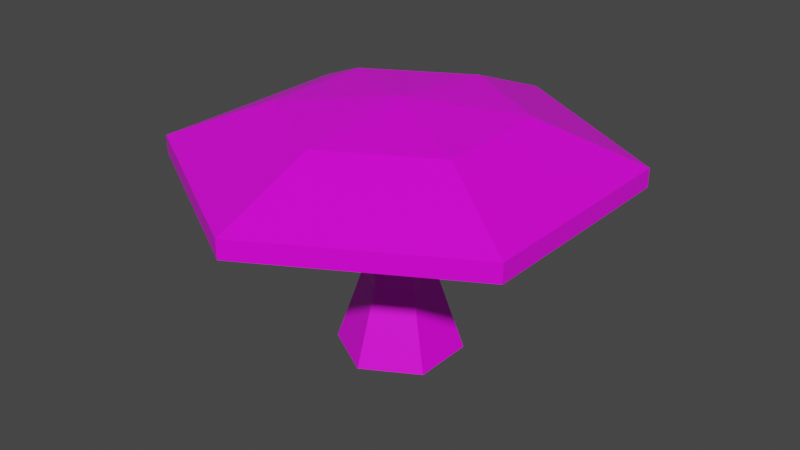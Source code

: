# Source: Mushroom2.blend  (saved by Blender 3.1.7; exported with 4.5.12 LTS)
import bpy
from mathutils import Matrix  # noqa: F401  (used for matrix-valued properties, if any)

bpy.ops.wm.read_factory_settings(use_empty=True)
scene = bpy.context.scene
scene.name = 'Scene'

# ---- collections
col_collection = bpy.data.collections.new('Collection'); scene.collection.children.link(col_collection)

# ---- images (referenced by path relative to the original .blend; pixels are not part of the script)
import os
ASSET_DIR = os.environ.get("B2B_ASSET_DIR", "")  # directory of the original .blend (textures are referenced by path, not embedded)
HERE = os.path.dirname(os.path.abspath(__file__))  # packed textures are extracted next to this script under _unpacked/

def load_image(name, relpath, width, height, colorspace="sRGB"):
    """Load a texture the original file referenced (path relative to the .blend, or extracted next to this script)."""
    p = next((c for c in (os.path.join(HERE, relpath), os.path.join(ASSET_DIR, relpath)) if relpath and os.path.exists(c)), "")
    if p:
        img = bpy.data.images.load(p, check_existing=True)
        img.name = name
    else:  # same state as the original file: an image datablock whose file is absent (Cycles renders it pink)
        img = bpy.data.images.new(name, width, height)
        img.source = "FILE"
        img.filepath = "//" + (relpath or name)
    img.colorspace_settings.name = colorspace
    return img
img_mushroom2 = load_image('Mushroom2', 'Mushroom2_Albedo.png', 1024, 1024, 'sRGB')

# ---- materials (node trees are filled in below, after node groups)
mat_mushroom = bpy.data.materials.new('Mushroom')
mat_mushroom.alpha_threshold = 0.0
mat_mushroom.use_transparent_shadow = False
mat_mushroom.line_color = (0.0, 0.0, 0.0, 1.0)

# ---- material node trees
mat_mushroom.use_nodes = True; mat_mushroom.node_tree.nodes.clear()
_N = mat_mushroom.node_tree.nodes; _L = mat_mushroom.node_tree.links
n0 = _N.new('ShaderNodeOutputMaterial'); n0.name = 'Material Output'; n0.location = (300, 300)
n1 = _N.new('ShaderNodeBsdfPrincipled'); n1.name = 'Principled BSDF'; n1.location = (10, 300)
n1.distribution = 'GGX'
n1.subsurface_method = 'RANDOM_WALK_SKIN'
n1.inputs[2].default_value = 0.4
n1.inputs[3].default_value = 1.45
n1.inputs[27].default_value = (0.0, 0.0, 0.0, 1.0)
n1.inputs[28].default_value = 1.0
n2 = _N.new('ShaderNodeTexImage'); n2.name = 'Image Texture'; n2.location = (-282, 153)
n2.image = img_mushroom2
_L.new(n1.outputs[0], n0.inputs[0])
_L.new(n2.outputs[0], n1.inputs[0])
n0.is_active_output = True

# ---- world
world_world = bpy.data.worlds.new('World'); scene.world = world_world
world_world.use_nodes = True; world_world.node_tree.nodes.clear()
_N = world_world.node_tree.nodes; _L = world_world.node_tree.links
n0 = _N.new('ShaderNodeOutputWorld'); n0.name = 'World Output'; n0.location = (300, 300)
n1 = _N.new('ShaderNodeBackground'); n1.name = 'Background'; n1.location = (10, 300)
n1.inputs[0].default_value = (0.05088, 0.05088, 0.05088, 1.0)
_L.new(n1.outputs[0], n0.inputs[0])
n0.is_active_output = True
world_world.color = (0.05088, 0.05088, 0.05088)
world_world.use_sun_shadow = False
world_world.sun_shadow_jitter_overblur = 0.0

# ---- meshes
me_cylinder = bpy.data.meshes.new('Cylinder')
me_cylinder.from_pydata([(0.0, 0.07293, -0.07293), (0.0, 0.04279, 0.01596), (0.06316, 0.03646, -0.07293), (0.03705, 0.02139, 0.01596), (0.06316, -0.03646, -0.07293), (0.03705, -0.02139, 0.01596), (-6.375e-09, -0.07293, -0.07293), (-3.741e-09, -0.04279, 0.01596), (-0.06316, -0.03646, -0.07293), (-0.03705, -0.02139, 0.01596), (-0.06316, 0.03646, -0.07293), (-0.03705, 0.02139, 0.01596), (9.903e-09, 0.0384, 0.1483), (0.03326, 0.0192, 0.1483), (0.03326, -0.0192, 0.1483), (6.546e-09, -0.0384, 0.1483), (-0.03326, -0.0192, 0.1483), (-0.03326, 0.0192, 0.1483), (8.042e-09, 0.1374, 0.2099), (0.119, 0.06868, 0.2099), (0.119, -0.06868, 0.2099), (-3.966e-09, -0.1374, 0.2099), (-0.119, -0.06868, 0.2099), (-0.119, 0.06868, 0.2099), (1.118e-08, -6.209e-09, 0.2245), (-1.508e-08, -0.2571, 0.1414), (-1.508e-08, -0.2571, 0.1631), (-0.2226, -0.1285, 0.1631), (-0.2226, -0.1285, 0.1414), (0.2226, 0.1285, 0.1414), (0.2226, 0.1285, 0.1631), (0.2226, -0.1285, 0.1631), (0.2226, -0.1285, 0.1414), (-0.2226, 0.1285, 0.1631), (-0.2226, 0.1285, 0.1414), (7.4e-09, 0.2571, 0.1414), (7.4e-09, 0.2571, 0.1631)], [], [(0, 1, 3, 2), (2, 3, 5, 4), (4, 5, 7, 6), (6, 7, 9, 8), (9, 7, 15, 16), (8, 9, 11, 10), (10, 11, 1, 0), (5, 3, 13, 14), (11, 9, 16, 17), (3, 1, 12, 13), (7, 5, 14, 15), (1, 11, 17, 12), (27, 26, 21, 22), (31, 30, 19, 20), (33, 27, 22, 23), (26, 31, 20, 21), (30, 36, 18, 19), (36, 33, 23, 18), (21, 20, 24), (19, 18, 24), (18, 23, 24), (22, 21, 24), (20, 19, 24), (23, 22, 24), (35, 34, 33, 36), (12, 17, 34, 35), (29, 35, 36, 30), (13, 12, 35, 29), (25, 32, 31, 26), (15, 14, 32, 25), (34, 28, 27, 33), (17, 16, 28, 34), (32, 29, 30, 31), (14, 13, 29, 32), (28, 25, 26, 27), (16, 15, 25, 28)])
_uv = me_cylinder.uv_layers.new(name='UVMap')
_uv.uv.foreach_set('vector', [0.5873, 0.8288, 0.6685, 0.7912, 0.6842, 0.831, 0.6187, 0.8819, 0.5997, 0.5118, 0.6768, 0.5641, 0.663, 0.6055, 0.5692, 0.5774, 0.5692, 0.5774, 0.663, 0.6055, 0.655, 0.6516, 0.5568, 0.6438, 0.5568, 0.6438, 0.655, 0.6516, 0.6535, 0.6995, 0.5569, 0.7085, 0.6535, 0.6995, 0.655, 0.6516, 0.7926, 0.6622, 0.791, 0.6981, 0.5569, 0.7085, 0.6535, 0.6995, 0.6581, 0.7466, 0.5671, 0.7704, 0.5671, 0.7704, 0.6581, 0.7466, 0.6685, 0.7912, 0.5873, 0.8288, 0.663, 0.6055, 0.6768, 0.5641, 0.8038, 0.5892, 0.7971, 0.6262, 0.6581, 0.7466, 0.6535, 0.6995, 0.791, 0.6981, 0.7924, 0.7337, 0.6842, 0.831, 0.6685, 0.7912, 0.7968, 0.7686, 0.8038, 0.8026, 0.655, 0.6516, 0.663, 0.6055, 0.7971, 0.6262, 0.7926, 0.6622, 0.6685, 0.7912, 0.6581, 0.7466, 0.7924, 0.7337, 0.7968, 0.7686, 0.498, 0.5228, 0.2552, 0.5408, 0.2772, 0.433, 0.415, 0.4007, 0.01899, 0.3604, 0.1249, 0.1412, 0.2072, 0.2141, 0.1663, 0.3496, 0.5361, 0.228, 0.5319, 0.4743, 0.415, 0.4007, 0.4318, 0.2629, 0.2552, 0.5408, 0.04403, 0.414, 0.1663, 0.3496, 0.2772, 0.433, 0.1249, 0.1412, 0.3402, 0.02163, 0.3349, 0.1598, 0.2072, 0.2141, 0.3992, 0.02676, 0.5361, 0.228, 0.4318, 0.2629, 0.3349, 0.1598, 0.2772, 0.433, 0.1663, 0.3496, 0.3054, 0.3033, 0.2072, 0.2141, 0.3349, 0.1598, 0.3054, 0.3033, 0.3349, 0.1598, 0.4318, 0.2629, 0.3054, 0.3033, 0.415, 0.4007, 0.2772, 0.433, 0.3054, 0.3033, 0.1663, 0.3496, 0.2072, 0.2141, 0.3054, 0.3033, 0.4318, 0.2629, 0.415, 0.4007, 0.3054, 0.3033, 0.4166, 0.01491, 0.5568, 0.2216, 0.5361, 0.228, 0.3992, 0.02676, 0.7784, 0.2941, 0.8115, 0.275, 1.0, 0.3838, 0.7784, 0.5118, 0.1089, 0.1265, 0.328, 0.0, 0.3402, 0.02163, 0.1249, 0.1412, 0.7453, 0.275, 0.7784, 0.2941, 0.7784, 0.5118, 0.5568, 0.3838, 0.2505, 0.5619, 0.03142, 0.4354, 0.04403, 0.414, 0.2552, 0.5408, 0.7784, 0.2177, 0.7453, 0.2368, 0.5568, 0.1279, 0.7784, 0.0, 0.5568, 0.2216, 0.5568, 0.4745, 0.5319, 0.4743, 0.5361, 0.228, 0.8115, 0.275, 0.8115, 0.2368, 1.0, 0.1279, 1.0, 0.3838, 0.0, 0.3512, 0.1089, 0.1265, 0.1249, 0.1412, 0.01899, 0.3604, 0.7453, 0.2368, 0.7453, 0.275, 0.5568, 0.3838, 0.5568, 0.1279, 0.4996, 0.5439, 0.2505, 0.5619, 0.2552, 0.5408, 0.498, 0.5228, 0.8115, 0.2368, 0.7784, 0.2177, 0.7784, 0.0, 1.0, 0.1279])
me_cylinder.materials.append(mat_mushroom)
me_cylinder.use_remesh_fix_poles = True
me_cylinder.use_remesh_preserve_attributes = False
me_cylinder.update()

# ---- objects
ob_mushroom2 = bpy.data.objects.new('Mushroom2', me_cylinder)

# ---- transforms, parenting, visibility, modifiers, constraints
ob_mushroom2.location = (0.0, 0.0, 0.0)

# ---- collection membership
col_collection.objects.link(ob_mushroom2)

# ---- scene / render settings (as saved in the file)
scene.frame_start = 1; scene.frame_end = 250; scene.frame_set(2)
scene.render.engine = 'BLENDER_EEVEE_NEXT'
scene.cycles.sampling_pattern = 'TABULATED_SOBOL'
scene.cycles.use_light_tree = False
scene.view_settings.view_transform = 'Filmic'
bpy.context.view_layer.update()

# ---- added for rendering (the .blend has no active camera and no usable light): camera, sun
cam_auto = bpy.data.cameras.new('AutoCamera')
cam_auto.lens = 50.0
cam_auto.sensor_width = 36.0
cam_auto.clip_end = 1000.0
ob_auto_camera = bpy.data.objects.new('AutoCamera', cam_auto)
scene.collection.objects.link(ob_auto_camera)
ob_auto_camera.location = (0.686866, -0.82424, 0.625292)
ob_auto_camera.rotation_euler = (1.09748, -7.21219e-08, 0.694738)
scene.camera = ob_auto_camera
light_auto_sun = bpy.data.lights.new('AutoSun', 'SUN')
light_auto_sun.energy = 3.0
light_auto_sun.angle = 0.0523599
ob_auto_sun = bpy.data.objects.new('AutoSun', light_auto_sun)
scene.collection.objects.link(ob_auto_sun)
ob_auto_sun.rotation_euler = (0.872665, 0.174533, 0.523599)
bpy.context.view_layer.update()
